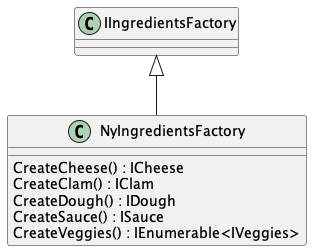

The diagram above was rendered by PlantUML. Its source (embedded in the PNG):
@startuml
class NyIngredientsFactory {
    CreateCheese() : ICheese
    CreateClam() : IClam
    CreateDough() : IDough
    CreateSauce() : ISauce
    CreateVeggies() : IEnumerable<IVeggies>
}
IIngredientsFactory <|-- NyIngredientsFactory
@enduml